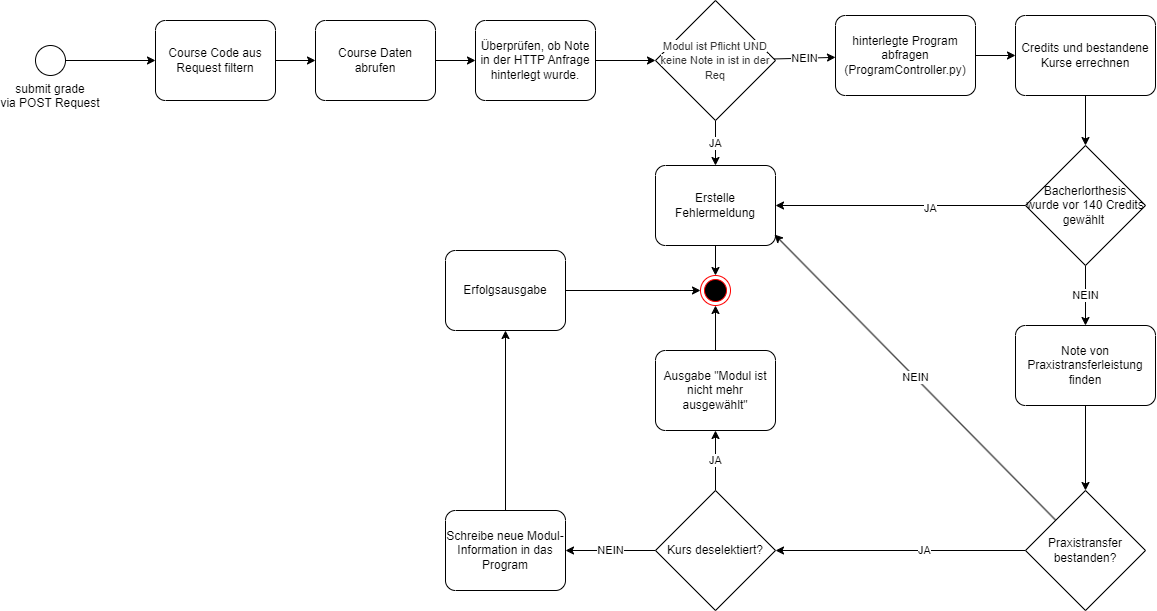

The diagram above was exported from draw.io. Its source (the exported page's mxGraphModel, read from the mxfile embedded in the PNG):
<mxGraphModel dx="1121" dy="819" grid="1" gridSize="10" guides="1" tooltips="1" connect="1" arrows="1" fold="1" page="1" pageScale="1" pageWidth="1169" pageHeight="827" math="0" shadow="0">
  <root>
    <mxCell id="0" />
    <mxCell id="1" parent="0" />
    <mxCell id="4" style="edgeStyle=none;html=1;" parent="1" source="2" target="3" edge="1">
      <mxGeometry relative="1" as="geometry" />
    </mxCell>
    <mxCell id="2" value="submit grade&#10;via POST Request" style="ellipse;labelPosition=center;verticalLabelPosition=bottom;align=center;verticalAlign=top;" parent="1" vertex="1">
      <mxGeometry x="40" y="155" width="30" height="30" as="geometry" />
    </mxCell>
    <mxCell id="8" style="edgeStyle=none;html=1;" parent="1" source="3" target="7" edge="1">
      <mxGeometry relative="1" as="geometry" />
    </mxCell>
    <mxCell id="3" value="Course Code aus Request filtern" style="points=[[0.25,0,0],[0.5,0,0],[0.75,0,0],[1,0.25,0],[1,0.5,0],[1,0.75,0],[0.75,1,0],[0.5,1,0],[0.25,1,0],[0,0.75,0],[0,0.5,0],[0,0.25,0]];shape=mxgraph.bpmn.task;whiteSpace=wrap;rectStyle=rounded;size=10;html=1;taskMarker=abstract;" parent="1" vertex="1">
      <mxGeometry x="160" y="130" width="120" height="80" as="geometry" />
    </mxCell>
    <mxCell id="10" style="edgeStyle=none;html=1;entryX=0;entryY=0.5;entryDx=0;entryDy=0;entryPerimeter=0;" parent="1" source="7" target="9" edge="1">
      <mxGeometry relative="1" as="geometry" />
    </mxCell>
    <mxCell id="7" value="Course Daten abrufen" style="points=[[0.25,0,0],[0.5,0,0],[0.75,0,0],[1,0.25,0],[1,0.5,0],[1,0.75,0],[0.75,1,0],[0.5,1,0],[0.25,1,0],[0,0.75,0],[0,0.5,0],[0,0.25,0]];shape=mxgraph.bpmn.task;whiteSpace=wrap;rectStyle=rounded;size=10;html=1;taskMarker=abstract;" parent="1" vertex="1">
      <mxGeometry x="320" y="130" width="120" height="80" as="geometry" />
    </mxCell>
    <mxCell id="30" value="" style="edgeStyle=none;html=1;" parent="1" source="9" target="29" edge="1">
      <mxGeometry relative="1" as="geometry" />
    </mxCell>
    <mxCell id="9" value="Überprüfen, ob Note in der HTTP Anfrage hinterlegt wurde." style="points=[[0.25,0,0],[0.5,0,0],[0.75,0,0],[1,0.25,0],[1,0.5,0],[1,0.75,0],[0.75,1,0],[0.5,1,0],[0.25,1,0],[0,0.75,0],[0,0.5,0],[0,0.25,0]];shape=mxgraph.bpmn.task;whiteSpace=wrap;rectStyle=rounded;size=10;html=1;taskMarker=abstract;" parent="1" vertex="1">
      <mxGeometry x="480" y="130" width="120" height="80" as="geometry" />
    </mxCell>
    <mxCell id="15" style="edgeStyle=none;html=1;entryX=0.5;entryY=0;entryDx=0;entryDy=0;" parent="1" source="11" target="14" edge="1">
      <mxGeometry relative="1" as="geometry" />
    </mxCell>
    <mxCell id="11" value="Erstelle Fehlermeldung" style="points=[[0.25,0,0],[0.5,0,0],[0.75,0,0],[1,0.25,0],[1,0.5,0],[1,0.75,0],[0.75,1,0],[0.5,1,0],[0.25,1,0],[0,0.75,0],[0,0.5,0],[0,0.25,0]];shape=mxgraph.bpmn.task;whiteSpace=wrap;rectStyle=rounded;size=10;html=1;taskMarker=abstract;" parent="1" vertex="1">
      <mxGeometry x="660" y="275" width="120" height="80" as="geometry" />
    </mxCell>
    <mxCell id="14" value="" style="ellipse;html=1;shape=endState;fillColor=#000000;strokeColor=#ff0000;" parent="1" vertex="1">
      <mxGeometry x="705" y="385" width="30" height="30" as="geometry" />
    </mxCell>
    <mxCell id="19" style="edgeStyle=none;html=1;entryX=0;entryY=0.5;entryDx=0;entryDy=0;entryPerimeter=0;" parent="1" source="16" target="18" edge="1">
      <mxGeometry relative="1" as="geometry" />
    </mxCell>
    <mxCell id="16" value="hinterlegte Program abfragen (ProgramController.py)" style="points=[[0.25,0,0],[0.5,0,0],[0.75,0,0],[1,0.25,0],[1,0.5,0],[1,0.75,0],[0.75,1,0],[0.5,1,0],[0.25,1,0],[0,0.75,0],[0,0.5,0],[0,0.25,0]];shape=mxgraph.bpmn.task;whiteSpace=wrap;rectStyle=rounded;size=10;html=1;taskMarker=abstract;" parent="1" vertex="1">
      <mxGeometry x="840" y="125" width="140" height="80" as="geometry" />
    </mxCell>
    <mxCell id="21" style="edgeStyle=none;html=1;entryX=0.5;entryY=0;entryDx=0;entryDy=0;" parent="1" source="18" target="28" edge="1">
      <mxGeometry relative="1" as="geometry">
        <mxPoint x="980" y="400" as="targetPoint" />
      </mxGeometry>
    </mxCell>
    <mxCell id="18" value="Credits und bestandene Kurse errechnen" style="points=[[0.25,0,0],[0.5,0,0],[0.75,0,0],[1,0.25,0],[1,0.5,0],[1,0.75,0],[0.75,1,0],[0.5,1,0],[0.25,1,0],[0,0.75,0],[0,0.5,0],[0,0.25,0]];shape=mxgraph.bpmn.task;whiteSpace=wrap;rectStyle=rounded;size=10;html=1;taskMarker=abstract;" parent="1" vertex="1">
      <mxGeometry x="1020" y="125" width="140" height="80" as="geometry" />
    </mxCell>
    <mxCell id="22" style="edgeStyle=none;html=1;entryX=1;entryY=0.5;entryDx=0;entryDy=0;entryPerimeter=0;exitX=0;exitY=0.5;exitDx=0;exitDy=0;" parent="1" source="28" target="11" edge="1">
      <mxGeometry relative="1" as="geometry">
        <mxPoint x="830" y="305" as="sourcePoint" />
      </mxGeometry>
    </mxCell>
    <mxCell id="24" value="JA" style="edgeLabel;html=1;align=center;verticalAlign=middle;resizable=0;points=[];" parent="22" vertex="1" connectable="0">
      <mxGeometry x="-0.2348" y="2" relative="1" as="geometry">
        <mxPoint as="offset" />
      </mxGeometry>
    </mxCell>
    <mxCell id="26" value="NEIN" style="edgeStyle=none;html=1;exitX=0.5;exitY=1;exitDx=0;exitDy=0;" parent="1" source="28" target="25" edge="1">
      <mxGeometry relative="1" as="geometry">
        <mxPoint x="1090" y="355" as="sourcePoint" />
      </mxGeometry>
    </mxCell>
    <mxCell id="34" value="" style="edgeStyle=none;html=1;" parent="1" source="25" target="33" edge="1">
      <mxGeometry relative="1" as="geometry" />
    </mxCell>
    <mxCell id="25" value="Note von Praxistransferleistung finden" style="points=[[0.25,0,0],[0.5,0,0],[0.75,0,0],[1,0.25,0],[1,0.5,0],[1,0.75,0],[0.75,1,0],[0.5,1,0],[0.25,1,0],[0,0.75,0],[0,0.5,0],[0,0.25,0]];shape=mxgraph.bpmn.task;whiteSpace=wrap;rectStyle=rounded;size=10;html=1;taskMarker=abstract;" parent="1" vertex="1">
      <mxGeometry x="1020" y="435" width="140" height="80" as="geometry" />
    </mxCell>
    <mxCell id="28" value="Bacherlorthesis wurde vor 140 Credits gewählt&amp;nbsp;" style="rhombus;whiteSpace=wrap;html=1;arcSize=24;" parent="1" vertex="1">
      <mxGeometry x="1030" y="255" width="120" height="120" as="geometry" />
    </mxCell>
    <mxCell id="31" value="JA" style="edgeStyle=none;html=1;" parent="1" source="29" target="11" edge="1">
      <mxGeometry relative="1" as="geometry" />
    </mxCell>
    <mxCell id="32" value="NEIN" style="edgeStyle=none;html=1;" parent="1" source="29" target="16" edge="1">
      <mxGeometry relative="1" as="geometry" />
    </mxCell>
    <mxCell id="29" value="&lt;span style=&quot;font-size: 11px; background-color: rgb(255, 255, 255);&quot;&gt;&lt;font color=&quot;#333333&quot;&gt;Modul ist Pflicht UND keine Note in ist in der Req&lt;/font&gt;&lt;/span&gt;" style="rhombus;whiteSpace=wrap;html=1;arcSize=24;labelBackgroundColor=none;" parent="1" vertex="1">
      <mxGeometry x="660" y="110" width="120" height="120" as="geometry" />
    </mxCell>
    <mxCell id="35" value="NEIN" style="edgeStyle=none;html=1;entryX=0.992;entryY=0.863;entryDx=0;entryDy=0;entryPerimeter=0;" parent="1" source="33" target="11" edge="1">
      <mxGeometry relative="1" as="geometry" />
    </mxCell>
    <mxCell id="37" style="edgeStyle=none;html=1;entryX=1;entryY=0.5;entryDx=0;entryDy=0;" parent="1" source="33" target="39" edge="1">
      <mxGeometry relative="1" as="geometry">
        <mxPoint x="910" y="660" as="targetPoint" />
      </mxGeometry>
    </mxCell>
    <mxCell id="38" value="JA" style="edgeLabel;html=1;align=center;verticalAlign=middle;resizable=0;points=[];" parent="37" vertex="1" connectable="0">
      <mxGeometry x="-0.1833" y="-1" relative="1" as="geometry">
        <mxPoint as="offset" />
      </mxGeometry>
    </mxCell>
    <mxCell id="33" value="Praxistransfer bestanden?" style="rhombus;whiteSpace=wrap;html=1;arcSize=24;" parent="1" vertex="1">
      <mxGeometry x="1030" y="600" width="120" height="120" as="geometry" />
    </mxCell>
    <mxCell id="42" value="JA" style="edgeStyle=none;html=1;" parent="1" source="39" target="40" edge="1">
      <mxGeometry relative="1" as="geometry" />
    </mxCell>
    <mxCell id="44" value="NEIN" style="edgeStyle=none;html=1;" parent="1" source="39" target="43" edge="1">
      <mxGeometry relative="1" as="geometry" />
    </mxCell>
    <mxCell id="39" value="Kurs deselektiert?" style="rhombus;whiteSpace=wrap;html=1;arcSize=24;" parent="1" vertex="1">
      <mxGeometry x="660" y="600" width="120" height="120" as="geometry" />
    </mxCell>
    <mxCell id="41" value="" style="edgeStyle=none;html=1;" parent="1" source="40" target="14" edge="1">
      <mxGeometry relative="1" as="geometry" />
    </mxCell>
    <mxCell id="40" value="Ausgabe &quot;Modul ist nicht mehr ausgewählt&quot;" style="points=[[0.25,0,0],[0.5,0,0],[0.75,0,0],[1,0.25,0],[1,0.5,0],[1,0.75,0],[0.75,1,0],[0.5,1,0],[0.25,1,0],[0,0.75,0],[0,0.5,0],[0,0.25,0]];shape=mxgraph.bpmn.task;whiteSpace=wrap;rectStyle=rounded;size=10;html=1;taskMarker=abstract;" parent="1" vertex="1">
      <mxGeometry x="660" y="460" width="120" height="80" as="geometry" />
    </mxCell>
    <mxCell id="46" style="edgeStyle=none;html=1;entryX=0.5;entryY=1;entryDx=0;entryDy=0;entryPerimeter=0;" parent="1" source="43" target="45" edge="1">
      <mxGeometry relative="1" as="geometry" />
    </mxCell>
    <mxCell id="43" value="Schreibe neue Modul-Information in das Program" style="points=[[0.25,0,0],[0.5,0,0],[0.75,0,0],[1,0.25,0],[1,0.5,0],[1,0.75,0],[0.75,1,0],[0.5,1,0],[0.25,1,0],[0,0.75,0],[0,0.5,0],[0,0.25,0]];shape=mxgraph.bpmn.task;whiteSpace=wrap;rectStyle=rounded;size=10;html=1;taskMarker=abstract;" parent="1" vertex="1">
      <mxGeometry x="450" y="620" width="120" height="80" as="geometry" />
    </mxCell>
    <mxCell id="47" style="edgeStyle=none;html=1;entryX=0;entryY=0.5;entryDx=0;entryDy=0;" parent="1" source="45" target="14" edge="1">
      <mxGeometry relative="1" as="geometry">
        <mxPoint x="700" y="400" as="targetPoint" />
      </mxGeometry>
    </mxCell>
    <mxCell id="45" value="Erfolgsausgabe" style="points=[[0.25,0,0],[0.5,0,0],[0.75,0,0],[1,0.25,0],[1,0.5,0],[1,0.75,0],[0.75,1,0],[0.5,1,0],[0.25,1,0],[0,0.75,0],[0,0.5,0],[0,0.25,0]];shape=mxgraph.bpmn.task;whiteSpace=wrap;rectStyle=rounded;size=10;html=1;taskMarker=abstract;" parent="1" vertex="1">
      <mxGeometry x="450" y="360" width="120" height="80" as="geometry" />
    </mxCell>
  </root>
</mxGraphModel>